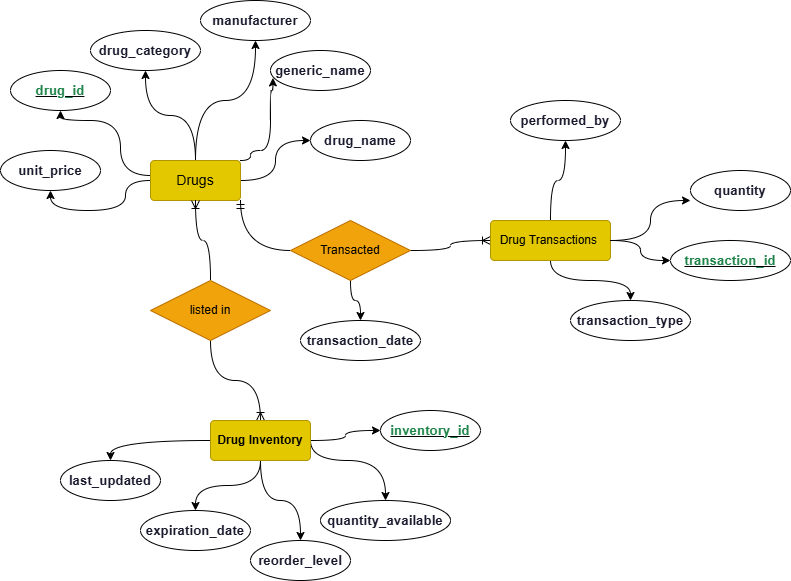

The diagram above was exported from draw.io. Its source (the exported page's mxGraphModel, read from the mxfile embedded in the PNG):
<mxGraphModel dx="1022" dy="598" grid="1" gridSize="10" guides="1" tooltips="1" connect="1" arrows="1" fold="1" page="1" pageScale="1" pageWidth="850" pageHeight="1100" math="0" shadow="0">
  <root>
    <mxCell id="0" />
    <mxCell id="1" parent="0" />
    <mxCell id="Na0ek4HZENRr6uCPXSX7-10" edge="1" parent="1" source="Na0ek4HZENRr6uCPXSX7-1" style="edgeStyle=orthogonalEdgeStyle;rounded=0;orthogonalLoop=1;jettySize=auto;html=1;entryX=0;entryY=0.5;entryDx=0;entryDy=0;curved=1;" target="Na0ek4HZENRr6uCPXSX7-9">
      <mxGeometry relative="1" as="geometry" />
    </mxCell>
    <mxCell id="Na0ek4HZENRr6uCPXSX7-12" edge="1" parent="1" source="Na0ek4HZENRr6uCPXSX7-1" style="edgeStyle=orthogonalEdgeStyle;rounded=0;orthogonalLoop=1;jettySize=auto;html=1;entryX=0.5;entryY=1;entryDx=0;entryDy=0;curved=1;" target="Na0ek4HZENRr6uCPXSX7-5">
      <mxGeometry relative="1" as="geometry" />
    </mxCell>
    <mxCell id="ulpX_VAOg4xXVrAxEppg-1" edge="1" parent="1" source="Na0ek4HZENRr6uCPXSX7-1" style="edgeStyle=orthogonalEdgeStyle;rounded=0;orthogonalLoop=1;jettySize=auto;html=1;entryX=0.5;entryY=1;entryDx=0;entryDy=0;curved=1;" target="Na0ek4HZENRr6uCPXSX7-4">
      <mxGeometry relative="1" as="geometry" />
    </mxCell>
    <mxCell id="ulpX_VAOg4xXVrAxEppg-2" edge="1" parent="1" source="Na0ek4HZENRr6uCPXSX7-1" style="edgeStyle=orthogonalEdgeStyle;rounded=0;orthogonalLoop=1;jettySize=auto;html=1;entryX=0.5;entryY=1;entryDx=0;entryDy=0;curved=1;" target="Na0ek4HZENRr6uCPXSX7-3">
      <mxGeometry relative="1" as="geometry">
        <Array as="points">
          <mxPoint x="150" y="265" />
          <mxPoint x="150" y="210" />
          <mxPoint x="90" y="210" />
        </Array>
        <mxPoint x="140" y="220" as="targetPoint" />
      </mxGeometry>
    </mxCell>
    <mxCell id="ulpX_VAOg4xXVrAxEppg-3" edge="1" parent="1" source="Na0ek4HZENRr6uCPXSX7-1" style="edgeStyle=orthogonalEdgeStyle;rounded=0;orthogonalLoop=1;jettySize=auto;html=1;entryX=0.5;entryY=1;entryDx=0;entryDy=0;curved=1;" target="Na0ek4HZENRr6uCPXSX7-2">
      <mxGeometry relative="1" as="geometry" />
    </mxCell>
    <mxCell id="6X5nIg0eF_erwMArJNx--1" edge="1" parent="1" source="6X5nIg0eF_erwMArJNx--16" style="edgeStyle=orthogonalEdgeStyle;rounded=0;orthogonalLoop=1;jettySize=auto;html=1;curved=1;endArrow=ERoneToMany;endFill=0;startArrow=none;startFill=0;" target="VHheBckjN3sa5mfMEVPO-1">
      <mxGeometry relative="1" as="geometry" />
    </mxCell>
    <mxCell id="6X5nIg0eF_erwMArJNx--17" edge="1" parent="1" source="6X5nIg0eF_erwMArJNx--19" style="edgeStyle=orthogonalEdgeStyle;rounded=0;orthogonalLoop=1;jettySize=auto;html=1;entryX=0;entryY=0.5;entryDx=0;entryDy=0;curved=1;endArrow=ERoneToMany;endFill=0;" target="6X5nIg0eF_erwMArJNx--3">
      <mxGeometry relative="1" as="geometry" />
    </mxCell>
    <mxCell id="Na0ek4HZENRr6uCPXSX7-1" parent="1" style="rounded=1;arcSize=10;whiteSpace=wrap;html=1;align=center;fillColor=#e3c800;strokeColor=#B09500;fontColor=#000000;" value="&lt;font style=&quot;font-size: 14px;&quot;&gt;Drugs&lt;/font&gt;" vertex="1">
      <mxGeometry height="40" width="90" x="180" y="250" as="geometry" />
    </mxCell>
    <mxCell id="Na0ek4HZENRr6uCPXSX7-2" parent="1" style="ellipse;whiteSpace=wrap;html=1;align=center;" value="&lt;span id=&quot;docs-internal-guid-ab544831-7fff-4922-2d9c-4136e3eb38fb&quot;&gt;&lt;span style=&quot;font-size: 10pt; font-family: Arial, sans-serif; color: rgb(26, 26, 46); background-color: transparent; font-weight: 700; font-variant: normal; vertical-align: baseline; white-space: pre-wrap;&quot;&gt;unit_price&lt;/span&gt;&lt;/span&gt;" vertex="1">
      <mxGeometry height="40" width="100" x="30" y="240" as="geometry" />
    </mxCell>
    <mxCell id="Na0ek4HZENRr6uCPXSX7-3" parent="1" style="ellipse;whiteSpace=wrap;html=1;align=center;fontStyle=4;" value="&lt;span id=&quot;docs-internal-guid-c7a75a1b-7fff-24a5-98c6-f85502e5f0cd&quot;&gt;&lt;span style=&quot;font-size: 10pt; font-family: Arial, sans-serif; background-color: transparent; font-weight: 700; font-variant: normal; text-decoration: none; vertical-align: baseline; white-space: pre-wrap;&quot;&gt;&lt;font style=&quot;color: light-dark(rgb(29, 131, 72), rgb(255, 255, 255));&quot;&gt;drug_id&lt;/font&gt;&lt;/span&gt;&lt;/span&gt;" vertex="1">
      <mxGeometry height="40" width="100" x="40" y="160" as="geometry" />
    </mxCell>
    <mxCell id="Na0ek4HZENRr6uCPXSX7-4" parent="1" style="ellipse;whiteSpace=wrap;html=1;align=center;" value="&lt;span id=&quot;docs-internal-guid-4423f159-7fff-419e-ad82-cf69f48081bd&quot;&gt;&lt;span style=&quot;font-size: 10pt; font-family: Arial, sans-serif; color: rgb(26, 26, 46); background-color: transparent; font-weight: 700; font-variant: normal; vertical-align: baseline; white-space: pre-wrap;&quot;&gt;drug_category&lt;/span&gt;&lt;/span&gt;" vertex="1">
      <mxGeometry height="40" width="110" x="120" y="120" as="geometry" />
    </mxCell>
    <mxCell id="Na0ek4HZENRr6uCPXSX7-5" parent="1" style="ellipse;whiteSpace=wrap;html=1;align=center;" value="&lt;span id=&quot;docs-internal-guid-c5c4ea48-7fff-3909-e946-ba17a7622e5d&quot;&gt;&lt;span style=&quot;font-size: 10pt; font-family: Arial, sans-serif; color: rgb(26, 26, 46); background-color: transparent; font-weight: 700; font-variant: normal; vertical-align: baseline; white-space: pre-wrap;&quot;&gt;manufacturer&lt;/span&gt;&lt;/span&gt;" vertex="1">
      <mxGeometry height="40" width="110" x="230" y="90" as="geometry" />
    </mxCell>
    <mxCell id="Na0ek4HZENRr6uCPXSX7-6" parent="1" style="ellipse;whiteSpace=wrap;html=1;align=center;" value="&lt;span id=&quot;docs-internal-guid-6f090006-7fff-3342-b0af-ae076e473e65&quot;&gt;&lt;span style=&quot;font-size: 10pt; font-family: Arial, sans-serif; color: rgb(26, 26, 46); background-color: transparent; font-weight: 700; font-variant: normal; vertical-align: baseline; white-space: pre-wrap;&quot;&gt;generic_name&lt;/span&gt;&lt;/span&gt;" vertex="1">
      <mxGeometry height="40" width="100" x="300" y="140" as="geometry" />
    </mxCell>
    <mxCell id="Na0ek4HZENRr6uCPXSX7-9" parent="1" style="ellipse;whiteSpace=wrap;html=1;align=center;" value="&lt;span id=&quot;docs-internal-guid-10c24035-7fff-2bb3-9304-a46be4f9a822&quot;&gt;&lt;span style=&quot;font-size: 10pt; font-family: Arial, sans-serif; color: rgb(26, 26, 46); background-color: transparent; font-weight: 700; font-variant: normal; vertical-align: baseline; white-space: pre-wrap;&quot;&gt;drug_name&lt;/span&gt;&lt;/span&gt;" vertex="1">
      <mxGeometry height="40" width="100" x="340" y="210" as="geometry" />
    </mxCell>
    <mxCell id="Na0ek4HZENRr6uCPXSX7-11" edge="1" parent="1" source="Na0ek4HZENRr6uCPXSX7-1" style="edgeStyle=orthogonalEdgeStyle;rounded=0;orthogonalLoop=1;jettySize=auto;html=1;entryX=0.024;entryY=0.685;entryDx=0;entryDy=0;entryPerimeter=0;curved=1;" target="Na0ek4HZENRr6uCPXSX7-6">
      <mxGeometry relative="1" as="geometry">
        <Array as="points">
          <mxPoint x="280" y="250" />
          <mxPoint x="280" y="240" />
          <mxPoint x="300" y="240" />
          <mxPoint x="300" y="180" />
          <mxPoint x="302" y="180" />
        </Array>
      </mxGeometry>
    </mxCell>
    <mxCell id="08hWc7TYmRuMJJ8Mtkjy-8" edge="1" parent="1" source="VHheBckjN3sa5mfMEVPO-1" style="edgeStyle=orthogonalEdgeStyle;rounded=0;orthogonalLoop=1;jettySize=auto;html=1;entryX=0.5;entryY=0;entryDx=0;entryDy=0;curved=1;" target="08hWc7TYmRuMJJ8Mtkjy-3">
      <mxGeometry relative="1" as="geometry" />
    </mxCell>
    <mxCell id="08hWc7TYmRuMJJ8Mtkjy-9" edge="1" parent="1" source="VHheBckjN3sa5mfMEVPO-1" style="edgeStyle=orthogonalEdgeStyle;rounded=0;orthogonalLoop=1;jettySize=auto;html=1;entryX=0.5;entryY=0;entryDx=0;entryDy=0;curved=1;" target="08hWc7TYmRuMJJ8Mtkjy-2">
      <mxGeometry relative="1" as="geometry" />
    </mxCell>
    <mxCell id="08hWc7TYmRuMJJ8Mtkjy-10" edge="1" parent="1" source="VHheBckjN3sa5mfMEVPO-1" style="edgeStyle=orthogonalEdgeStyle;rounded=0;orthogonalLoop=1;jettySize=auto;html=1;entryX=0.5;entryY=0;entryDx=0;entryDy=0;curved=1;" target="08hWc7TYmRuMJJ8Mtkjy-1">
      <mxGeometry relative="1" as="geometry" />
    </mxCell>
    <mxCell id="08hWc7TYmRuMJJ8Mtkjy-11" edge="1" parent="1" source="VHheBckjN3sa5mfMEVPO-1" style="edgeStyle=orthogonalEdgeStyle;rounded=0;orthogonalLoop=1;jettySize=auto;html=1;entryX=0.5;entryY=0;entryDx=0;entryDy=0;curved=1;exitX=1;exitY=0.5;exitDx=0;exitDy=0;" target="08hWc7TYmRuMJJ8Mtkjy-4">
      <mxGeometry relative="1" as="geometry">
        <Array as="points">
          <mxPoint x="340" y="550" />
          <mxPoint x="415" y="550" />
        </Array>
      </mxGeometry>
    </mxCell>
    <mxCell id="08hWc7TYmRuMJJ8Mtkjy-12" edge="1" parent="1" source="VHheBckjN3sa5mfMEVPO-1" style="edgeStyle=orthogonalEdgeStyle;rounded=0;orthogonalLoop=1;jettySize=auto;html=1;curved=1;" target="08hWc7TYmRuMJJ8Mtkjy-6">
      <mxGeometry relative="1" as="geometry" />
    </mxCell>
    <mxCell id="VHheBckjN3sa5mfMEVPO-1" parent="1" style="rounded=1;arcSize=10;whiteSpace=wrap;html=1;align=center;fillColor=#e3c800;strokeColor=#B09500;fontColor=#000000;" value="&lt;span style=&quot;font-weight: 700; white-space: nowrap;&quot;&gt;Drug Inventory&lt;/span&gt;" vertex="1">
      <mxGeometry height="40" width="100" x="240" y="510" as="geometry" />
    </mxCell>
    <mxCell id="08hWc7TYmRuMJJ8Mtkjy-1" parent="1" style="ellipse;whiteSpace=wrap;html=1;align=center;" value="&lt;span id=&quot;docs-internal-guid-dfcf6bc9-7fff-9761-81d0-8e617efd46bc&quot;&gt;&lt;span style=&quot;font-size: 10pt; font-family: Arial, sans-serif; color: rgb(26, 26, 46); background-color: transparent; font-weight: 700; font-variant: normal; vertical-align: baseline; white-space: pre-wrap;&quot;&gt;reorder_level&lt;/span&gt;&lt;/span&gt;" vertex="1">
      <mxGeometry height="40" width="100" x="280" y="630" as="geometry" />
    </mxCell>
    <mxCell id="08hWc7TYmRuMJJ8Mtkjy-2" parent="1" style="ellipse;whiteSpace=wrap;html=1;align=center;" value="&lt;span id=&quot;docs-internal-guid-adee7a1c-7fff-9e6b-66ad-54ad06439cd6&quot;&gt;&lt;span style=&quot;font-size: 10pt; font-family: Arial, sans-serif; color: rgb(26, 26, 46); background-color: transparent; font-weight: 700; font-variant: normal; vertical-align: baseline; white-space: pre-wrap;&quot;&gt;expiration_date&lt;/span&gt;&lt;/span&gt;" vertex="1">
      <mxGeometry height="40" width="110" x="170" y="600" as="geometry" />
    </mxCell>
    <mxCell id="08hWc7TYmRuMJJ8Mtkjy-3" parent="1" style="ellipse;whiteSpace=wrap;html=1;align=center;" value="&lt;span id=&quot;docs-internal-guid-548afa7a-7fff-a511-c495-a002fe02f03f&quot;&gt;&lt;span style=&quot;font-size: 10pt; font-family: Arial, sans-serif; color: rgb(26, 26, 46); background-color: transparent; font-weight: 700; font-variant: normal; vertical-align: baseline; white-space: pre-wrap;&quot;&gt;last_updated&lt;/span&gt;&lt;/span&gt;" vertex="1">
      <mxGeometry height="40" width="100" x="90" y="550" as="geometry" />
    </mxCell>
    <mxCell id="08hWc7TYmRuMJJ8Mtkjy-4" parent="1" style="ellipse;whiteSpace=wrap;html=1;align=center;" value="&lt;span id=&quot;docs-internal-guid-3bfb739a-7fff-905d-be52-981749ff3d74&quot;&gt;&lt;span style=&quot;font-size: 10pt; font-family: Arial, sans-serif; color: rgb(26, 26, 46); background-color: transparent; font-weight: 700; font-variant: normal; vertical-align: baseline; white-space: pre-wrap;&quot;&gt;quantity_available&lt;/span&gt;&lt;/span&gt;" vertex="1">
      <mxGeometry height="40" width="130" x="350" y="590" as="geometry" />
    </mxCell>
    <mxCell id="08hWc7TYmRuMJJ8Mtkjy-6" parent="1" style="ellipse;whiteSpace=wrap;html=1;align=center;fontStyle=4;" value="&lt;span id=&quot;docs-internal-guid-57fabc23-7fff-83a8-88aa-8ebe0dfaa8a6&quot;&gt;&lt;span style=&quot;font-size: 10pt; font-family: Arial, sans-serif; background-color: transparent; font-weight: 700; font-variant: normal; text-decoration: none; vertical-align: baseline; white-space: pre-wrap;&quot;&gt;&lt;font style=&quot;color: light-dark(rgb(29, 131, 72), rgb(255, 255, 255));&quot;&gt;inventory_id&lt;/font&gt;&lt;/span&gt;&lt;/span&gt;" vertex="1">
      <mxGeometry height="40" width="100" x="410" y="500" as="geometry" />
    </mxCell>
    <mxCell id="6X5nIg0eF_erwMArJNx--12" edge="1" parent="1" source="6X5nIg0eF_erwMArJNx--3" style="edgeStyle=orthogonalEdgeStyle;rounded=0;orthogonalLoop=1;jettySize=auto;html=1;entryX=0;entryY=0.5;entryDx=0;entryDy=0;curved=1;" target="6X5nIg0eF_erwMArJNx--7">
      <mxGeometry relative="1" as="geometry" />
    </mxCell>
    <mxCell id="6X5nIg0eF_erwMArJNx--14" edge="1" parent="1" source="6X5nIg0eF_erwMArJNx--3" style="edgeStyle=orthogonalEdgeStyle;rounded=0;orthogonalLoop=1;jettySize=auto;html=1;curved=1;" target="6X5nIg0eF_erwMArJNx--8">
      <mxGeometry relative="1" as="geometry" />
    </mxCell>
    <mxCell id="v2vt_TIlco15jyfWY2JW-1" edge="1" parent="1" source="6X5nIg0eF_erwMArJNx--3" style="edgeStyle=orthogonalEdgeStyle;rounded=0;orthogonalLoop=1;jettySize=auto;html=1;entryX=0.5;entryY=1;entryDx=0;entryDy=0;curved=1;" target="6X5nIg0eF_erwMArJNx--4">
      <mxGeometry relative="1" as="geometry" />
    </mxCell>
    <mxCell id="6X5nIg0eF_erwMArJNx--3" parent="1" style="rounded=1;arcSize=10;whiteSpace=wrap;html=1;align=center;fillColor=#e3c800;strokeColor=#B09500;fontColor=#000000;" value="Drug Transactions&amp;nbsp;" vertex="1">
      <mxGeometry height="40" width="120" x="520" y="310" as="geometry" />
    </mxCell>
    <mxCell id="6X5nIg0eF_erwMArJNx--4" parent="1" style="ellipse;whiteSpace=wrap;html=1;align=center;" value="&lt;span id=&quot;docs-internal-guid-bdc7854a-7fff-b745-dc12-091e7da47bc7&quot;&gt;&lt;span style=&quot;font-size: 10pt; font-family: Arial, sans-serif; color: rgb(26, 26, 46); background-color: transparent; font-weight: 700; font-variant: normal; vertical-align: baseline; white-space: pre-wrap;&quot;&gt;performed_by&lt;/span&gt;&lt;/span&gt;" vertex="1">
      <mxGeometry height="40" width="110" x="540" y="190" as="geometry" />
    </mxCell>
    <mxCell id="6X5nIg0eF_erwMArJNx--6" parent="1" style="ellipse;whiteSpace=wrap;html=1;align=center;" value="&lt;span id=&quot;docs-internal-guid-1a4a2107-7fff-a734-5ed6-826e42d137b9&quot;&gt;&lt;span style=&quot;font-size: 10pt; font-family: Arial, sans-serif; color: rgb(26, 26, 46); background-color: transparent; font-weight: 700; font-variant: normal; vertical-align: baseline; white-space: pre-wrap;&quot;&gt;quantity&lt;/span&gt;&lt;/span&gt;" vertex="1">
      <mxGeometry height="40" width="100" x="720" y="260" as="geometry" />
    </mxCell>
    <mxCell id="6X5nIg0eF_erwMArJNx--7" parent="1" style="ellipse;whiteSpace=wrap;html=1;align=center;fontStyle=4;" value="&lt;span id=&quot;docs-internal-guid-470cbe62-7fff-8afd-8d65-193ab0d9e4e4&quot;&gt;&lt;span style=&quot;font-size: 10pt; font-family: Arial, sans-serif; background-color: transparent; font-weight: 700; font-variant: normal; text-decoration: none; vertical-align: baseline; white-space: pre-wrap;&quot;&gt;&lt;font style=&quot;color: light-dark(rgb(29, 131, 72), rgb(255, 255, 255));&quot;&gt;transaction_id&lt;/font&gt;&lt;/span&gt;&lt;/span&gt;" vertex="1">
      <mxGeometry height="40" width="120" x="700" y="330" as="geometry" />
    </mxCell>
    <mxCell id="6X5nIg0eF_erwMArJNx--8" parent="1" style="ellipse;whiteSpace=wrap;html=1;align=center;" value="&lt;span id=&quot;docs-internal-guid-c34fe024-7fff-9cbf-2f22-ccc4db294723&quot;&gt;&lt;span style=&quot;font-size: 10pt; font-family: Arial, sans-serif; color: rgb(26, 26, 46); background-color: transparent; font-weight: 700; font-variant: normal; vertical-align: baseline; white-space: pre-wrap;&quot;&gt;transaction_type&lt;/span&gt;&lt;/span&gt;" vertex="1">
      <mxGeometry height="40" width="120" x="600" y="390" as="geometry" />
    </mxCell>
    <mxCell id="6X5nIg0eF_erwMArJNx--11" edge="1" parent="1" source="6X5nIg0eF_erwMArJNx--3" style="edgeStyle=orthogonalEdgeStyle;rounded=0;orthogonalLoop=1;jettySize=auto;html=1;entryX=0;entryY=0.75;entryDx=0;entryDy=0;entryPerimeter=0;curved=1;" target="6X5nIg0eF_erwMArJNx--6">
      <mxGeometry relative="1" as="geometry" />
    </mxCell>
    <mxCell id="6X5nIg0eF_erwMArJNx--15" edge="1" parent="1" source="Na0ek4HZENRr6uCPXSX7-1" style="edgeStyle=orthogonalEdgeStyle;rounded=0;orthogonalLoop=1;jettySize=auto;html=1;curved=1;endArrow=none;endFill=0;startArrow=ERoneToMany;startFill=0;" target="6X5nIg0eF_erwMArJNx--16" value="">
      <mxGeometry relative="1" as="geometry">
        <mxPoint x="225" y="290" as="sourcePoint" />
        <mxPoint x="290" y="510" as="targetPoint" />
      </mxGeometry>
    </mxCell>
    <mxCell id="6X5nIg0eF_erwMArJNx--16" parent="1" style="shape=rhombus;perimeter=rhombusPerimeter;whiteSpace=wrap;html=1;align=center;fillColor=#f0a30a;strokeColor=#BD7000;fontColor=#000000;" value="listed in" vertex="1">
      <mxGeometry height="60" width="120" x="180" y="370" as="geometry" />
    </mxCell>
    <mxCell id="6X5nIg0eF_erwMArJNx--18" edge="1" parent="1" source="Na0ek4HZENRr6uCPXSX7-1" style="edgeStyle=orthogonalEdgeStyle;rounded=0;orthogonalLoop=1;jettySize=auto;html=1;entryX=0;entryY=0.5;entryDx=0;entryDy=0;curved=1;endArrow=none;endFill=0;startArrow=ERmandOne;startFill=0;exitX=1;exitY=1;exitDx=0;exitDy=0;" target="6X5nIg0eF_erwMArJNx--19" value="">
      <mxGeometry relative="1" as="geometry">
        <mxPoint x="270" y="270" as="sourcePoint" />
        <mxPoint x="520" y="330" as="targetPoint" />
      </mxGeometry>
    </mxCell>
    <mxCell id="8myV9pArmbS8OswGqrps-2" edge="1" parent="1" source="6X5nIg0eF_erwMArJNx--19" style="edgeStyle=orthogonalEdgeStyle;rounded=0;orthogonalLoop=1;jettySize=auto;html=1;curved=1;" target="8myV9pArmbS8OswGqrps-1">
      <mxGeometry relative="1" as="geometry" />
    </mxCell>
    <mxCell id="6X5nIg0eF_erwMArJNx--19" parent="1" style="shape=rhombus;perimeter=rhombusPerimeter;whiteSpace=wrap;html=1;align=center;fillColor=#f0a30a;strokeColor=#BD7000;fontColor=#000000;" value="Transacted" vertex="1">
      <mxGeometry height="60" width="120" x="320" y="310" as="geometry" />
    </mxCell>
    <mxCell id="8myV9pArmbS8OswGqrps-1" parent="1" style="ellipse;whiteSpace=wrap;html=1;align=center;" value="&lt;span id=&quot;docs-internal-guid-36458c66-7fff-b17a-c995-7d19d613a387&quot;&gt;&lt;span style=&quot;font-size: 10pt; font-family: Arial, sans-serif; color: rgb(26, 26, 46); background-color: transparent; font-weight: 700; font-variant: normal; vertical-align: baseline; white-space: pre-wrap;&quot;&gt;transaction_date&lt;/span&gt;&lt;/span&gt;" vertex="1">
      <mxGeometry height="40" width="120" x="330" y="410" as="geometry" />
    </mxCell>
  </root>
</mxGraphModel>